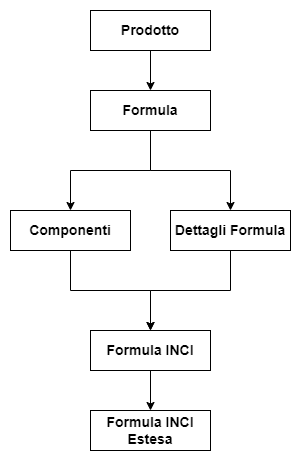

The diagram above was exported from draw.io. Its source (the exported page's mxGraphModel, read from the mxfile embedded in the PNG):
<mxGraphModel dx="1434" dy="746" grid="1" gridSize="10" guides="1" tooltips="1" connect="1" arrows="1" fold="1" page="1" pageScale="1" pageWidth="827" pageHeight="1169" math="0" shadow="0">
  <root>
    <mxCell id="0" />
    <mxCell id="1" parent="0" />
    <mxCell id="7tLPm5DXghLMvpljdnOx-1" value="&lt;b&gt;&lt;font style=&quot;font-size: 14px;&quot;&gt;Prodotto&lt;/font&gt;&lt;/b&gt;" style="rounded=0;whiteSpace=wrap;html=1;" vertex="1" parent="1">
      <mxGeometry x="320" y="80" width="120" height="40" as="geometry" />
    </mxCell>
    <mxCell id="7tLPm5DXghLMvpljdnOx-2" value="" style="endArrow=classic;html=1;rounded=0;exitX=0.5;exitY=1;exitDx=0;exitDy=0;" edge="1" parent="1" source="7tLPm5DXghLMvpljdnOx-1">
      <mxGeometry width="50" height="50" relative="1" as="geometry">
        <mxPoint x="360" y="230" as="sourcePoint" />
        <mxPoint x="380" y="160" as="targetPoint" />
      </mxGeometry>
    </mxCell>
    <mxCell id="7tLPm5DXghLMvpljdnOx-3" value="&lt;b&gt;&lt;font style=&quot;font-size: 14px;&quot;&gt;Formula&lt;/font&gt;&lt;/b&gt;" style="rounded=0;whiteSpace=wrap;html=1;" vertex="1" parent="1">
      <mxGeometry x="320" y="160" width="120" height="40" as="geometry" />
    </mxCell>
    <mxCell id="7tLPm5DXghLMvpljdnOx-4" value="" style="endArrow=classic;html=1;rounded=0;exitX=0.5;exitY=1;exitDx=0;exitDy=0;entryX=0.5;entryY=0;entryDx=0;entryDy=0;" edge="1" parent="1" source="7tLPm5DXghLMvpljdnOx-3" target="7tLPm5DXghLMvpljdnOx-5">
      <mxGeometry width="50" height="50" relative="1" as="geometry">
        <mxPoint x="540" y="410" as="sourcePoint" />
        <mxPoint x="239" y="283" as="targetPoint" />
        <Array as="points">
          <mxPoint x="380" y="240" />
          <mxPoint x="300" y="240" />
        </Array>
      </mxGeometry>
    </mxCell>
    <mxCell id="7tLPm5DXghLMvpljdnOx-5" value="&lt;b&gt;&lt;font style=&quot;font-size: 14px;&quot;&gt;Componenti&lt;/font&gt;&lt;/b&gt;" style="rounded=0;whiteSpace=wrap;html=1;" vertex="1" parent="1">
      <mxGeometry x="240" y="280" width="120" height="40" as="geometry" />
    </mxCell>
    <mxCell id="7tLPm5DXghLMvpljdnOx-6" value="&lt;span style=&quot;font-size: 14px;&quot;&gt;&lt;b&gt;Dettagli Formula&lt;/b&gt;&lt;/span&gt;" style="rounded=0;whiteSpace=wrap;html=1;" vertex="1" parent="1">
      <mxGeometry x="400" y="280" width="120" height="40" as="geometry" />
    </mxCell>
    <mxCell id="7tLPm5DXghLMvpljdnOx-7" value="" style="endArrow=classic;html=1;rounded=0;exitX=0.5;exitY=1;exitDx=0;exitDy=0;entryX=0.5;entryY=0;entryDx=0;entryDy=0;" edge="1" parent="1" source="7tLPm5DXghLMvpljdnOx-3" target="7tLPm5DXghLMvpljdnOx-6">
      <mxGeometry width="50" height="50" relative="1" as="geometry">
        <mxPoint x="410" y="490" as="sourcePoint" />
        <mxPoint x="460" y="440" as="targetPoint" />
        <Array as="points">
          <mxPoint x="380" y="240" />
          <mxPoint x="460" y="240" />
        </Array>
      </mxGeometry>
    </mxCell>
    <mxCell id="7tLPm5DXghLMvpljdnOx-8" style="edgeStyle=orthogonalEdgeStyle;rounded=0;orthogonalLoop=1;jettySize=auto;html=1;exitX=0.5;exitY=1;exitDx=0;exitDy=0;" edge="1" parent="1" source="7tLPm5DXghLMvpljdnOx-5" target="7tLPm5DXghLMvpljdnOx-5">
      <mxGeometry relative="1" as="geometry" />
    </mxCell>
    <mxCell id="7tLPm5DXghLMvpljdnOx-9" value="" style="endArrow=classic;html=1;rounded=0;exitX=0.5;exitY=1;exitDx=0;exitDy=0;" edge="1" parent="1" source="7tLPm5DXghLMvpljdnOx-5">
      <mxGeometry width="50" height="50" relative="1" as="geometry">
        <mxPoint x="330" y="480" as="sourcePoint" />
        <mxPoint x="380" y="400" as="targetPoint" />
        <Array as="points">
          <mxPoint x="300" y="360" />
          <mxPoint x="380" y="360" />
        </Array>
      </mxGeometry>
    </mxCell>
    <mxCell id="7tLPm5DXghLMvpljdnOx-10" value="&lt;b&gt;&lt;font style=&quot;font-size: 14px;&quot;&gt;Formula INCI&lt;/font&gt;&lt;/b&gt;" style="rounded=0;whiteSpace=wrap;html=1;" vertex="1" parent="1">
      <mxGeometry x="320" y="400" width="120" height="40" as="geometry" />
    </mxCell>
    <mxCell id="7tLPm5DXghLMvpljdnOx-11" value="" style="endArrow=classic;html=1;rounded=0;exitX=0.5;exitY=1;exitDx=0;exitDy=0;entryX=0.5;entryY=0;entryDx=0;entryDy=0;" edge="1" parent="1" source="7tLPm5DXghLMvpljdnOx-6" target="7tLPm5DXghLMvpljdnOx-10">
      <mxGeometry width="50" height="50" relative="1" as="geometry">
        <mxPoint x="490" y="410" as="sourcePoint" />
        <mxPoint x="540" y="360" as="targetPoint" />
        <Array as="points">
          <mxPoint x="460" y="360" />
          <mxPoint x="380" y="360" />
        </Array>
      </mxGeometry>
    </mxCell>
    <mxCell id="7tLPm5DXghLMvpljdnOx-12" value="" style="endArrow=classic;html=1;rounded=0;exitX=0.5;exitY=1;exitDx=0;exitDy=0;" edge="1" parent="1" source="7tLPm5DXghLMvpljdnOx-10">
      <mxGeometry width="50" height="50" relative="1" as="geometry">
        <mxPoint x="310" y="600" as="sourcePoint" />
        <mxPoint x="380" y="480" as="targetPoint" />
        <Array as="points">
          <mxPoint x="380" y="480" />
        </Array>
      </mxGeometry>
    </mxCell>
    <mxCell id="7tLPm5DXghLMvpljdnOx-13" value="&lt;b&gt;&lt;font style=&quot;font-size: 14px;&quot;&gt;Formula INCI Estesa&lt;/font&gt;&lt;/b&gt;" style="rounded=0;whiteSpace=wrap;html=1;" vertex="1" parent="1">
      <mxGeometry x="320" y="480" width="120" height="40" as="geometry" />
    </mxCell>
  </root>
</mxGraphModel>